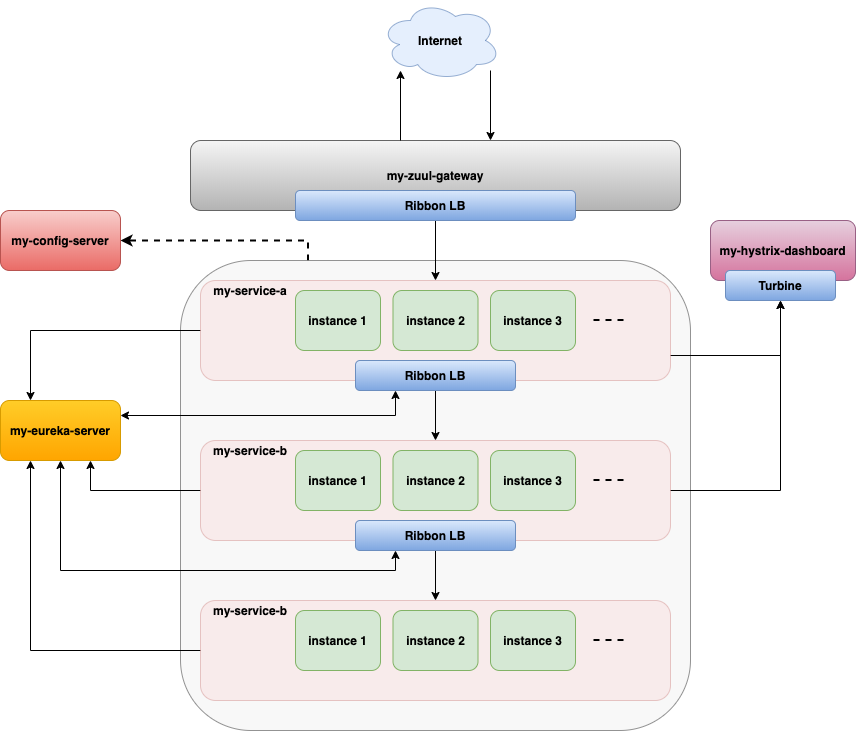

The diagram above was exported from draw.io. Its source (the exported page's mxGraphModel, read from the mxfile embedded in the PNG):
<mxGraphModel dx="2248" dy="1748" grid="1" gridSize="10" guides="1" tooltips="1" connect="1" arrows="1" fold="1" page="1" pageScale="1" pageWidth="850" pageHeight="1100" math="0" shadow="0">
  <root>
    <mxCell id="0" />
    <mxCell id="1" parent="0" />
    <mxCell id="c0MYV6FMSxUbABqKzz5--106" style="edgeStyle=orthogonalEdgeStyle;rounded=0;orthogonalLoop=1;jettySize=auto;html=1;exitX=0.25;exitY=0;exitDx=0;exitDy=0;entryX=1;entryY=0.5;entryDx=0;entryDy=0;dashed=1;startArrow=none;startFill=0;strokeWidth=2;" edge="1" parent="1" source="c0MYV6FMSxUbABqKzz5--103" target="c0MYV6FMSxUbABqKzz5--94">
      <mxGeometry relative="1" as="geometry" />
    </mxCell>
    <mxCell id="c0MYV6FMSxUbABqKzz5--103" value="" style="rounded=1;whiteSpace=wrap;html=1;opacity=70;fillColor=#f5f5f5;strokeColor=#666666;fontColor=#333333;" vertex="1" parent="1">
      <mxGeometry x="140" y="170" width="510" height="470" as="geometry" />
    </mxCell>
    <mxCell id="c0MYV6FMSxUbABqKzz5--96" style="edgeStyle=orthogonalEdgeStyle;rounded=0;orthogonalLoop=1;jettySize=auto;html=1;exitX=0;exitY=0.5;exitDx=0;exitDy=0;entryX=0.25;entryY=0;entryDx=0;entryDy=0;strokeWidth=1;" edge="1" parent="1" source="c0MYV6FMSxUbABqKzz5--56" target="c0MYV6FMSxUbABqKzz5--14">
      <mxGeometry relative="1" as="geometry" />
    </mxCell>
    <mxCell id="c0MYV6FMSxUbABqKzz5--121" style="edgeStyle=orthogonalEdgeStyle;rounded=0;orthogonalLoop=1;jettySize=auto;html=1;exitX=1;exitY=0.75;exitDx=0;exitDy=0;entryX=0.5;entryY=1;entryDx=0;entryDy=0;startArrow=none;startFill=0;strokeWidth=1;" edge="1" parent="1" source="c0MYV6FMSxUbABqKzz5--56" target="c0MYV6FMSxUbABqKzz5--118">
      <mxGeometry relative="1" as="geometry" />
    </mxCell>
    <mxCell id="c0MYV6FMSxUbABqKzz5--56" value="" style="rounded=1;whiteSpace=wrap;html=1;fillColor=#f8cecc;strokeColor=#b85450;opacity=30;" vertex="1" parent="1">
      <mxGeometry x="160" y="190" width="470" height="100" as="geometry" />
    </mxCell>
    <mxCell id="c0MYV6FMSxUbABqKzz5--1" value="&lt;b&gt;instance 1&lt;/b&gt;" style="rounded=1;whiteSpace=wrap;html=1;fillColor=#d5e8d4;strokeColor=#82b366;" vertex="1" parent="1">
      <mxGeometry x="255" y="200" width="85" height="60" as="geometry" />
    </mxCell>
    <mxCell id="c0MYV6FMSxUbABqKzz5--14" value="&lt;b&gt;my-eureka-server&lt;/b&gt;" style="rounded=1;whiteSpace=wrap;html=1;fillColor=#ffcd28;strokeColor=#d79b00;gradientColor=#ffa500;" vertex="1" parent="1">
      <mxGeometry x="-40" y="310" width="120" height="60" as="geometry" />
    </mxCell>
    <mxCell id="c0MYV6FMSxUbABqKzz5--22" value="&lt;b&gt;my-zuul-gateway&lt;/b&gt;" style="rounded=1;whiteSpace=wrap;html=1;fillColor=#f5f5f5;strokeColor=#666666;gradientColor=#b3b3b3;" vertex="1" parent="1">
      <mxGeometry x="150" y="50" width="490" height="70" as="geometry" />
    </mxCell>
    <mxCell id="c0MYV6FMSxUbABqKzz5--62" style="edgeStyle=orthogonalEdgeStyle;rounded=0;orthogonalLoop=1;jettySize=auto;html=1;exitX=0.5;exitY=1;exitDx=0;exitDy=0;entryX=0.5;entryY=0;entryDx=0;entryDy=0;strokeWidth=1;" edge="1" parent="1" source="c0MYV6FMSxUbABqKzz5--24" target="c0MYV6FMSxUbABqKzz5--56">
      <mxGeometry relative="1" as="geometry" />
    </mxCell>
    <mxCell id="c0MYV6FMSxUbABqKzz5--24" value="&lt;b&gt;Ribbon LB&lt;/b&gt;" style="rounded=1;whiteSpace=wrap;html=1;fillColor=#dae8fc;strokeColor=#6c8ebf;gradientColor=#7ea6e0;" vertex="1" parent="1">
      <mxGeometry x="255" y="100" width="280" height="30" as="geometry" />
    </mxCell>
    <mxCell id="c0MYV6FMSxUbABqKzz5--34" value="&lt;b&gt;instance 3&lt;/b&gt;" style="rounded=1;whiteSpace=wrap;html=1;fillColor=#d5e8d4;strokeColor=#82b366;" vertex="1" parent="1">
      <mxGeometry x="450" y="200" width="85" height="60" as="geometry" />
    </mxCell>
    <mxCell id="c0MYV6FMSxUbABqKzz5--36" value="&lt;b&gt;my-hystrix-dashboard&lt;/b&gt;" style="rounded=1;whiteSpace=wrap;html=1;fillColor=#e6d0de;strokeColor=#996185;gradientColor=#d5739d;rotation=0;" vertex="1" parent="1">
      <mxGeometry x="670" y="130" width="145" height="60" as="geometry" />
    </mxCell>
    <mxCell id="c0MYV6FMSxUbABqKzz5--60" value="&lt;b&gt;my-service-a&lt;/b&gt;" style="text;html=1;strokeColor=none;fillColor=none;align=center;verticalAlign=middle;whiteSpace=wrap;rounded=0;opacity=30;" vertex="1" parent="1">
      <mxGeometry x="170" y="190" width="80" height="20" as="geometry" />
    </mxCell>
    <mxCell id="c0MYV6FMSxUbABqKzz5--63" value="&lt;b&gt;instance 2&lt;/b&gt;" style="rounded=1;whiteSpace=wrap;html=1;fillColor=#d5e8d4;strokeColor=#82b366;" vertex="1" parent="1">
      <mxGeometry x="352.5" y="200" width="85" height="60" as="geometry" />
    </mxCell>
    <mxCell id="c0MYV6FMSxUbABqKzz5--85" style="edgeStyle=orthogonalEdgeStyle;rounded=0;orthogonalLoop=1;jettySize=auto;html=1;exitX=0.5;exitY=1;exitDx=0;exitDy=0;entryX=0.5;entryY=0;entryDx=0;entryDy=0;strokeWidth=1;" edge="1" parent="1" source="c0MYV6FMSxUbABqKzz5--75" target="c0MYV6FMSxUbABqKzz5--78">
      <mxGeometry relative="1" as="geometry" />
    </mxCell>
    <mxCell id="c0MYV6FMSxUbABqKzz5--97" style="edgeStyle=orthogonalEdgeStyle;rounded=0;orthogonalLoop=1;jettySize=auto;html=1;exitX=0.25;exitY=1;exitDx=0;exitDy=0;entryX=1;entryY=0.25;entryDx=0;entryDy=0;strokeWidth=1;startArrow=classic;startFill=1;" edge="1" parent="1" source="c0MYV6FMSxUbABqKzz5--75" target="c0MYV6FMSxUbABqKzz5--14">
      <mxGeometry relative="1" as="geometry" />
    </mxCell>
    <mxCell id="c0MYV6FMSxUbABqKzz5--75" value="&lt;b&gt;Ribbon LB&lt;/b&gt;" style="rounded=1;whiteSpace=wrap;html=1;fillColor=#dae8fc;strokeColor=#6c8ebf;gradientColor=#7ea6e0;" vertex="1" parent="1">
      <mxGeometry x="315" y="270" width="160" height="30" as="geometry" />
    </mxCell>
    <mxCell id="c0MYV6FMSxUbABqKzz5--77" value="" style="endArrow=none;dashed=1;html=1;strokeWidth=2;" edge="1" parent="1">
      <mxGeometry width="50" height="50" relative="1" as="geometry">
        <mxPoint x="553" y="229.5" as="sourcePoint" />
        <mxPoint x="588" y="229.5" as="targetPoint" />
      </mxGeometry>
    </mxCell>
    <mxCell id="c0MYV6FMSxUbABqKzz5--98" style="edgeStyle=orthogonalEdgeStyle;rounded=0;orthogonalLoop=1;jettySize=auto;html=1;exitX=0;exitY=0.5;exitDx=0;exitDy=0;entryX=0.75;entryY=1;entryDx=0;entryDy=0;startArrow=none;startFill=0;strokeWidth=1;" edge="1" parent="1" source="c0MYV6FMSxUbABqKzz5--78" target="c0MYV6FMSxUbABqKzz5--14">
      <mxGeometry relative="1" as="geometry" />
    </mxCell>
    <mxCell id="c0MYV6FMSxUbABqKzz5--122" style="edgeStyle=orthogonalEdgeStyle;rounded=0;orthogonalLoop=1;jettySize=auto;html=1;exitX=1;exitY=0.5;exitDx=0;exitDy=0;startArrow=none;startFill=0;strokeWidth=1;" edge="1" parent="1" source="c0MYV6FMSxUbABqKzz5--78">
      <mxGeometry relative="1" as="geometry">
        <mxPoint x="740" y="210" as="targetPoint" />
      </mxGeometry>
    </mxCell>
    <mxCell id="c0MYV6FMSxUbABqKzz5--78" value="" style="rounded=1;whiteSpace=wrap;html=1;fillColor=#f8cecc;strokeColor=#b85450;opacity=30;" vertex="1" parent="1">
      <mxGeometry x="160" y="350" width="470" height="100" as="geometry" />
    </mxCell>
    <mxCell id="c0MYV6FMSxUbABqKzz5--79" value="&lt;b&gt;instance 1&lt;/b&gt;" style="rounded=1;whiteSpace=wrap;html=1;fillColor=#d5e8d4;strokeColor=#82b366;" vertex="1" parent="1">
      <mxGeometry x="255" y="360" width="85" height="60" as="geometry" />
    </mxCell>
    <mxCell id="c0MYV6FMSxUbABqKzz5--80" value="&lt;b&gt;instance 3&lt;/b&gt;" style="rounded=1;whiteSpace=wrap;html=1;fillColor=#d5e8d4;strokeColor=#82b366;" vertex="1" parent="1">
      <mxGeometry x="450" y="360" width="85" height="60" as="geometry" />
    </mxCell>
    <mxCell id="c0MYV6FMSxUbABqKzz5--81" value="&lt;b&gt;my-service-b&lt;/b&gt;" style="text;html=1;strokeColor=none;fillColor=none;align=center;verticalAlign=middle;whiteSpace=wrap;rounded=0;opacity=30;" vertex="1" parent="1">
      <mxGeometry x="170" y="350" width="80" height="20" as="geometry" />
    </mxCell>
    <mxCell id="c0MYV6FMSxUbABqKzz5--82" value="&lt;b&gt;instance 2&lt;/b&gt;" style="rounded=1;whiteSpace=wrap;html=1;fillColor=#d5e8d4;strokeColor=#82b366;" vertex="1" parent="1">
      <mxGeometry x="352.5" y="360" width="85" height="60" as="geometry" />
    </mxCell>
    <mxCell id="c0MYV6FMSxUbABqKzz5--93" style="edgeStyle=orthogonalEdgeStyle;rounded=0;orthogonalLoop=1;jettySize=auto;html=1;exitX=0.5;exitY=1;exitDx=0;exitDy=0;entryX=0.5;entryY=0;entryDx=0;entryDy=0;strokeWidth=1;" edge="1" parent="1" source="c0MYV6FMSxUbABqKzz5--83" target="c0MYV6FMSxUbABqKzz5--86">
      <mxGeometry relative="1" as="geometry" />
    </mxCell>
    <mxCell id="c0MYV6FMSxUbABqKzz5--99" style="edgeStyle=orthogonalEdgeStyle;rounded=0;orthogonalLoop=1;jettySize=auto;html=1;exitX=0.25;exitY=1;exitDx=0;exitDy=0;entryX=0.5;entryY=1;entryDx=0;entryDy=0;startArrow=classic;startFill=1;strokeWidth=1;" edge="1" parent="1" source="c0MYV6FMSxUbABqKzz5--83" target="c0MYV6FMSxUbABqKzz5--14">
      <mxGeometry relative="1" as="geometry" />
    </mxCell>
    <mxCell id="c0MYV6FMSxUbABqKzz5--83" value="&lt;b&gt;Ribbon LB&lt;/b&gt;" style="rounded=1;whiteSpace=wrap;html=1;fillColor=#dae8fc;strokeColor=#6c8ebf;gradientColor=#7ea6e0;" vertex="1" parent="1">
      <mxGeometry x="315" y="430" width="160" height="30" as="geometry" />
    </mxCell>
    <mxCell id="c0MYV6FMSxUbABqKzz5--84" value="" style="endArrow=none;dashed=1;html=1;strokeWidth=2;" edge="1" parent="1">
      <mxGeometry width="50" height="50" relative="1" as="geometry">
        <mxPoint x="553" y="389.5" as="sourcePoint" />
        <mxPoint x="588" y="389.5" as="targetPoint" />
      </mxGeometry>
    </mxCell>
    <mxCell id="c0MYV6FMSxUbABqKzz5--100" style="edgeStyle=orthogonalEdgeStyle;rounded=0;orthogonalLoop=1;jettySize=auto;html=1;exitX=0;exitY=0.5;exitDx=0;exitDy=0;entryX=0.25;entryY=1;entryDx=0;entryDy=0;startArrow=none;startFill=0;strokeWidth=1;" edge="1" parent="1" source="c0MYV6FMSxUbABqKzz5--86" target="c0MYV6FMSxUbABqKzz5--14">
      <mxGeometry relative="1" as="geometry" />
    </mxCell>
    <mxCell id="c0MYV6FMSxUbABqKzz5--86" value="" style="rounded=1;whiteSpace=wrap;html=1;fillColor=#f8cecc;strokeColor=#b85450;opacity=30;" vertex="1" parent="1">
      <mxGeometry x="160" y="510" width="470" height="100" as="geometry" />
    </mxCell>
    <mxCell id="c0MYV6FMSxUbABqKzz5--87" value="&lt;b&gt;instance 1&lt;/b&gt;" style="rounded=1;whiteSpace=wrap;html=1;fillColor=#d5e8d4;strokeColor=#82b366;" vertex="1" parent="1">
      <mxGeometry x="255" y="520" width="85" height="60" as="geometry" />
    </mxCell>
    <mxCell id="c0MYV6FMSxUbABqKzz5--88" value="&lt;b&gt;instance 3&lt;/b&gt;" style="rounded=1;whiteSpace=wrap;html=1;fillColor=#d5e8d4;strokeColor=#82b366;" vertex="1" parent="1">
      <mxGeometry x="450" y="520" width="85" height="60" as="geometry" />
    </mxCell>
    <mxCell id="c0MYV6FMSxUbABqKzz5--89" value="&lt;b&gt;my-service-b&lt;/b&gt;" style="text;html=1;strokeColor=none;fillColor=none;align=center;verticalAlign=middle;whiteSpace=wrap;rounded=0;opacity=30;" vertex="1" parent="1">
      <mxGeometry x="170" y="510" width="80" height="20" as="geometry" />
    </mxCell>
    <mxCell id="c0MYV6FMSxUbABqKzz5--90" value="&lt;b&gt;instance 2&lt;/b&gt;" style="rounded=1;whiteSpace=wrap;html=1;fillColor=#d5e8d4;strokeColor=#82b366;" vertex="1" parent="1">
      <mxGeometry x="352.5" y="520" width="85" height="60" as="geometry" />
    </mxCell>
    <mxCell id="c0MYV6FMSxUbABqKzz5--92" value="" style="endArrow=none;dashed=1;html=1;strokeWidth=2;" edge="1" parent="1">
      <mxGeometry width="50" height="50" relative="1" as="geometry">
        <mxPoint x="553" y="549.5" as="sourcePoint" />
        <mxPoint x="588" y="549.5" as="targetPoint" />
      </mxGeometry>
    </mxCell>
    <mxCell id="c0MYV6FMSxUbABqKzz5--94" value="&lt;b&gt;my-config-server&lt;/b&gt;" style="rounded=1;whiteSpace=wrap;html=1;fillColor=#f8cecc;strokeColor=#b85450;gradientColor=#ea6b66;" vertex="1" parent="1">
      <mxGeometry x="-40" y="120" width="120" height="60" as="geometry" />
    </mxCell>
    <mxCell id="c0MYV6FMSxUbABqKzz5--111" value="" style="endArrow=classic;html=1;strokeWidth=1;" edge="1" parent="1">
      <mxGeometry width="50" height="50" relative="1" as="geometry">
        <mxPoint x="360" y="50" as="sourcePoint" />
        <mxPoint x="360" y="-20" as="targetPoint" />
      </mxGeometry>
    </mxCell>
    <mxCell id="c0MYV6FMSxUbABqKzz5--112" value="" style="endArrow=classic;html=1;strokeWidth=1;" edge="1" parent="1">
      <mxGeometry width="50" height="50" relative="1" as="geometry">
        <mxPoint x="450" y="-20" as="sourcePoint" />
        <mxPoint x="450" y="50" as="targetPoint" />
      </mxGeometry>
    </mxCell>
    <mxCell id="c0MYV6FMSxUbABqKzz5--114" value="&lt;b&gt;Internet&lt;/b&gt;" style="ellipse;shape=cloud;whiteSpace=wrap;html=1;opacity=70;fillColor=#dae8fc;strokeColor=#6c8ebf;" vertex="1" parent="1">
      <mxGeometry x="340" y="-90" width="120" height="80" as="geometry" />
    </mxCell>
    <mxCell id="c0MYV6FMSxUbABqKzz5--118" value="&lt;b&gt;Turbine&lt;/b&gt;" style="rounded=1;whiteSpace=wrap;html=1;fillColor=#dae8fc;strokeColor=#6c8ebf;gradientColor=#7ea6e0;rotation=0;" vertex="1" parent="1">
      <mxGeometry x="685" y="180" width="110" height="30" as="geometry" />
    </mxCell>
  </root>
</mxGraphModel>